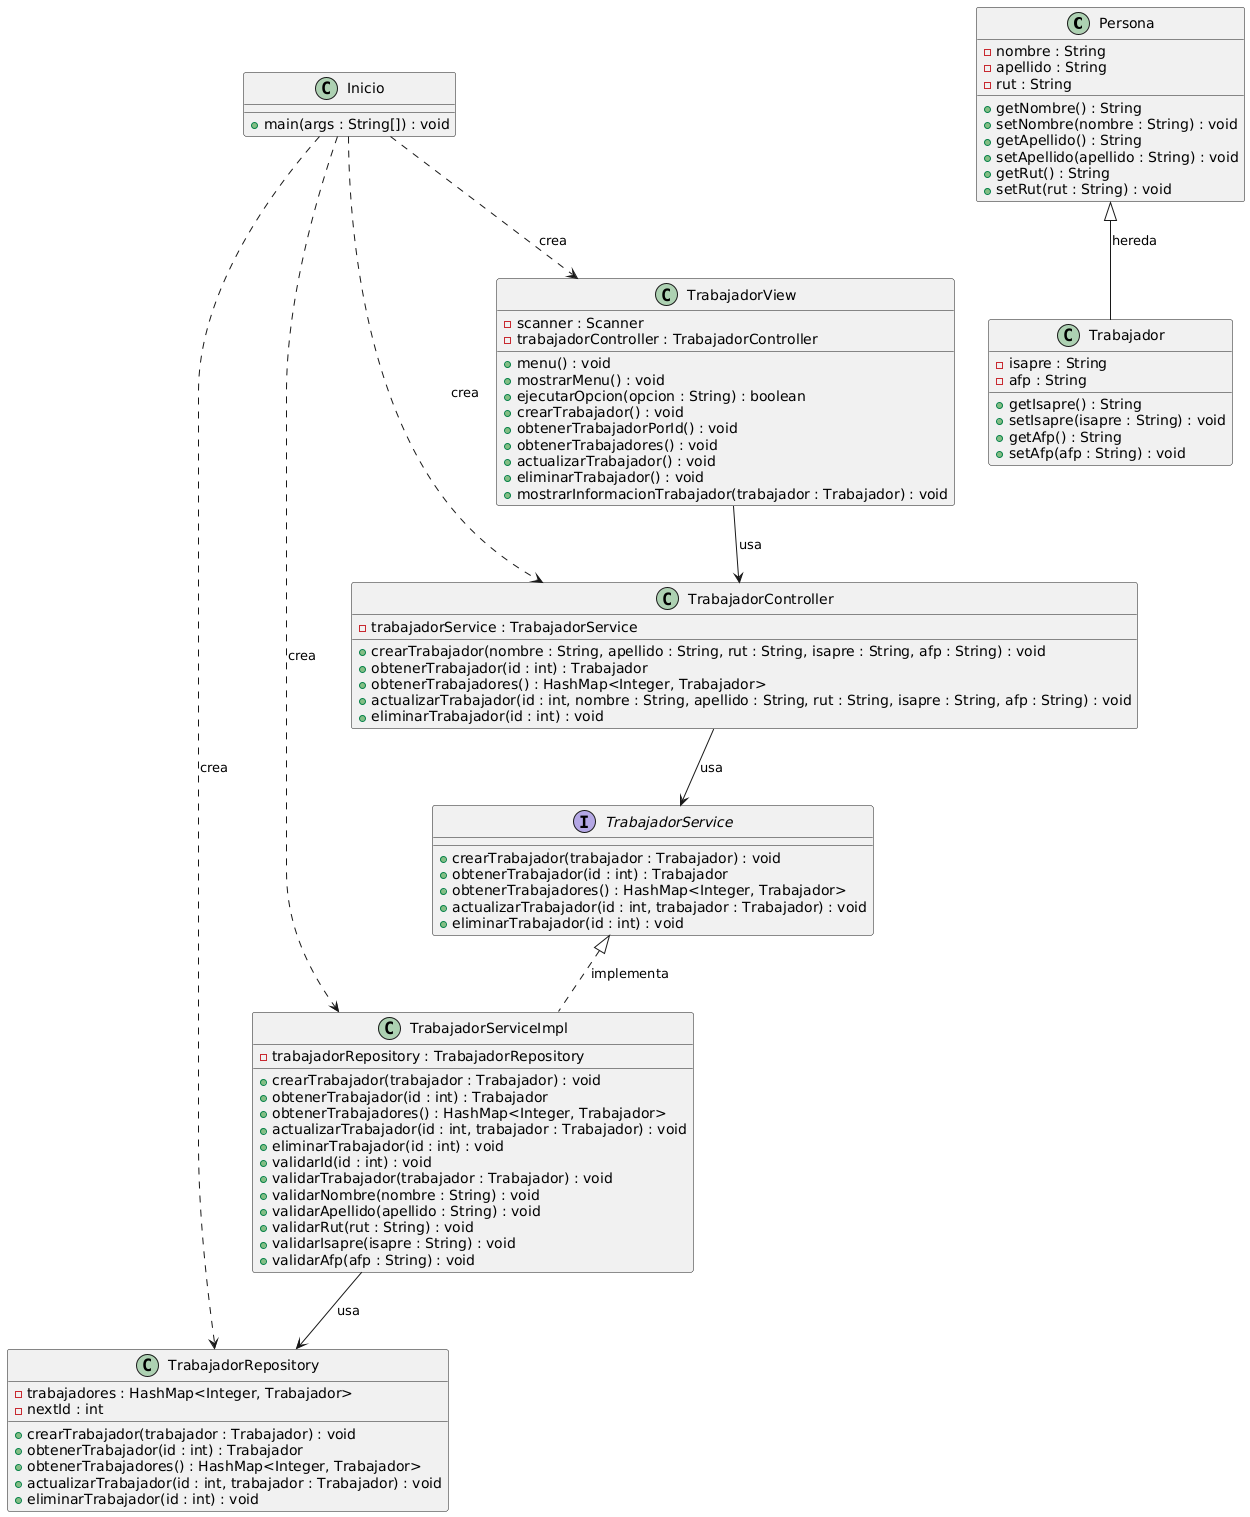

The diagram above was rendered by PlantUML. Its source (embedded in the PNG):
@startuml
class Persona {
    - nombre : String
    - apellido : String
    - rut : String
    + getNombre() : String
    + setNombre(nombre : String) : void
    + getApellido() : String
    + setApellido(apellido : String) : void
    + getRut() : String
    + setRut(rut : String) : void
}

class Trabajador {
    - isapre : String
    - afp : String
    + getIsapre() : String
    + setIsapre(isapre : String) : void
    + getAfp() : String
    + setAfp(afp : String) : void
}

class TrabajadorRepository {
    - trabajadores : HashMap<Integer, Trabajador>
    - nextId : int
    + crearTrabajador(trabajador : Trabajador) : void
    + obtenerTrabajador(id : int) : Trabajador
    + obtenerTrabajadores() : HashMap<Integer, Trabajador>
    + actualizarTrabajador(id : int, trabajador : Trabajador) : void
    + eliminarTrabajador(id : int) : void
}

interface TrabajadorService {
    + crearTrabajador(trabajador : Trabajador) : void
    + obtenerTrabajador(id : int) : Trabajador
    + obtenerTrabajadores() : HashMap<Integer, Trabajador>
    + actualizarTrabajador(id : int, trabajador : Trabajador) : void
    + eliminarTrabajador(id : int) : void
}

class TrabajadorServiceImpl {
    - trabajadorRepository : TrabajadorRepository
    + crearTrabajador(trabajador : Trabajador) : void
    + obtenerTrabajador(id : int) : Trabajador
    + obtenerTrabajadores() : HashMap<Integer, Trabajador>
    + actualizarTrabajador(id : int, trabajador : Trabajador) : void
    + eliminarTrabajador(id : int) : void
    + validarId(id : int) : void
    + validarTrabajador(trabajador : Trabajador) : void
    + validarNombre(nombre : String) : void
    + validarApellido(apellido : String) : void
    + validarRut(rut : String) : void
    + validarIsapre(isapre : String) : void
    + validarAfp(afp : String) : void
}

class TrabajadorController {
    - trabajadorService : TrabajadorService
    + crearTrabajador(nombre : String, apellido : String, rut : String, isapre : String, afp : String) : void
    + obtenerTrabajador(id : int) : Trabajador
    + obtenerTrabajadores() : HashMap<Integer, Trabajador>
    + actualizarTrabajador(id : int, nombre : String, apellido : String, rut : String, isapre : String, afp : String) : void
    + eliminarTrabajador(id : int) : void
}

class TrabajadorView {
    - scanner : Scanner
    - trabajadorController : TrabajadorController
    + menu() : void
    + mostrarMenu() : void
    + ejecutarOpcion(opcion : String) : boolean
    + crearTrabajador() : void
    + obtenerTrabajadorPorId() : void
    + obtenerTrabajadores() : void
    + actualizarTrabajador() : void
    + eliminarTrabajador() : void
    + mostrarInformacionTrabajador(trabajador : Trabajador) : void
}

class Inicio {
    + main(args : String[]) : void
}

Trabajador -up-|> Persona : hereda
TrabajadorServiceImpl .up.|> TrabajadorService : implementa
TrabajadorServiceImpl --> TrabajadorRepository : usa
TrabajadorController --> TrabajadorService : usa
TrabajadorView --> TrabajadorController : usa
Inicio ..> TrabajadorRepository : crea
Inicio ..> TrabajadorServiceImpl : crea
Inicio ..> TrabajadorController : crea
Inicio ..> TrabajadorView : crea
@enduml